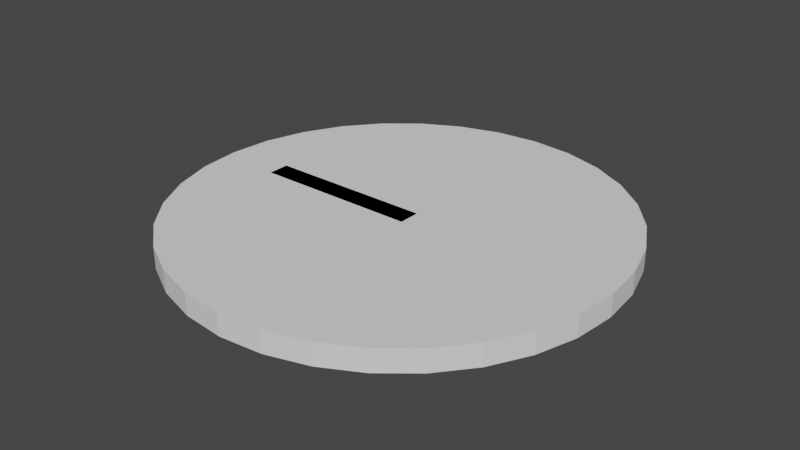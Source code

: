 # Source: Piece.blend  (saved by Blender 4.3.34; exported with 4.5.12 LTS)
import bpy
from mathutils import Matrix  # noqa: F401  (used for matrix-valued properties, if any)

bpy.ops.wm.read_factory_settings(use_empty=True)
scene = bpy.context.scene
scene.name = 'Scene'

# ---- collections
col_collection = bpy.data.collections.new('Collection'); scene.collection.children.link(col_collection)

# ---- world
world_world = bpy.data.worlds.new('World'); scene.world = world_world
world_world.use_nodes = True; world_world.node_tree.nodes.clear()
_N = world_world.node_tree.nodes; _L = world_world.node_tree.links
n0 = _N.new('ShaderNodeOutputWorld'); n0.name = 'World Output'; n0.location = (300, 300)
n1 = _N.new('ShaderNodeBackground'); n1.name = 'Background'; n1.location = (10, 300)
n1.inputs[0].default_value = (0.05088, 0.05088, 0.05088, 1.0)
_L.new(n1.outputs[0], n0.inputs[0])
n0.is_active_output = True
world_world.color = (0.05088, 0.05088, 0.05088)
world_world.use_sun_shadow = False
world_world.sun_shadow_jitter_overblur = 0.0

# ---- meshes
me_cylinder_001 = bpy.data.meshes.new('Cylinder.001')
me_cylinder_001.from_pydata([(0.3827, 0.9239, 0.05), (0.5556, 0.8315, 0.05), (0.7071, 0.7071, 0.05), (0.8315, 0.5556, 0.05), (0.9239, 0.3827, 0.05), (0.9808, 0.1951, 0.05), (1.0, 0.0, 0.05), (0.9808, -0.1951, 0.05), (0.9239, -0.3827, 0.05), (0.8315, -0.5556, 0.05), (0.7071, -0.7071, 0.05), (0.5556, -0.8315, 0.05), (0.3827, -0.9239, 0.05), (0.1951, -0.9808, 0.05), (0.0, -1.0, 0.05), (-0.1951, -0.9808, 0.05), (-0.3314, -0.8, -0.05), (-0.3827, -0.9239, 0.05), (-0.4811, -0.72, -0.05), (-0.5556, -0.8315, 0.05), (-0.6123, -0.6123, -0.05), (-0.7071, -0.7071, 0.05), (-0.72, -0.4811, -0.05), (-0.8, -0.3314, -0.05), (-0.8492, -0.1689, -0.05), (-0.8659, 0.0, -0.05), (-0.8492, 0.1689, -0.05), (-0.8, 0.3314, -0.05), (-0.72, 0.4811, -0.05), (-0.6123, 0.6123, -0.05), (-0.4811, 0.72, -0.05), (-0.3314, 0.8, -0.05), (0.3827, 0.9239, -0.05), (0.5556, 0.8315, -0.05), (0.7071, 0.7071, -0.05), (0.8315, 0.5556, -0.05), (0.9239, 0.3827, -0.05), (0.9808, 0.1951, -0.05), (1.0, 0.0, -0.05), (0.9808, -0.1951, -0.05), (0.9239, -0.3827, -0.05), (0.8315, -0.5556, -0.05), (0.7071, -0.7071, -0.05), (0.5556, -0.8315, -0.05), (0.3827, -0.9239, -0.05), (0.1951, -0.9808, -0.05), (0.0, -1.0, -0.05), (-0.1951, -0.9808, -0.05), (-0.3827, -0.9239, -0.05), (-0.5556, -0.8315, -0.05), (-0.7071, -0.7071, -0.05), (-0.3716, -0.8112, 0.007003), (-0.5198, -0.7283, 0.005198), (-0.6489, -0.6181, 0.002968), (-0.754, -0.4849, 0.000399), (-0.8311, -0.3337, -0.00241), (-0.8772, -0.1704, -0.005351), (-0.8905, -0.001166, -0.008312), (-0.8706, 0.1674, -0.01118), (-0.8182, 0.3288, -0.01384), (-0.7353, 0.4769, -0.01619), (-0.6251, 0.606, -0.01815), (-0.4918, 0.7111, -0.01963), (-0.3406, 0.7882, -0.02059), (-0.05, -0.05, -0.05), (-0.05, -0.05, 0.05), (-0.05, 0.05, 0.05), (0.05, -0.05, -0.05), (0.05, -0.05, 0.05), (0.05, 0.05, -0.05), (0.05, 0.05, 0.05), (-0.7083, -0.05, -0.05), (-0.7083, -0.05, 0.05), (-0.7083, 0.05, 0.05), (0.0, 0.8659, -0.05), (0.0, 1.0, 0.05), (0.1951, 0.9808, 0.05), (0.3827, 0.9239, 0.05), (0.5556, 0.8315, 0.05), (0.7071, 0.7071, 0.05), (0.8315, 0.5556, 0.05), (0.9239, 0.3827, 0.05), (0.9808, 0.1951, 0.05), (1.0, 0.0, 0.05), (0.9808, -0.1951, 0.05), (0.9239, -0.3827, 0.05), (0.8315, -0.5556, 0.05), (0.7071, -0.7071, 0.05), (0.5556, -0.8315, 0.05), (0.3827, -0.9239, 0.05), (0.1951, -0.9808, 0.05), (0.0, -1.0, 0.05), (-0.1951, -0.9808, 0.05), (-0.3827, -0.9239, 0.05), (-0.5556, -0.8315, 0.05), (-0.6123, -0.6123, -0.05), (-0.7071, -0.7071, 0.05), (-0.72, -0.4811, -0.05), (-0.8315, -0.5556, 0.05), (-0.8, -0.3314, -0.05), (-0.9239, -0.3827, 0.05), (-0.8492, -0.1689, -0.05), (-0.9808, -0.1951, 0.05), (-1.0, 0.0, 0.05), (-0.9808, 0.1951, 0.05), (-0.9239, 0.3827, 0.05), (-0.8315, 0.5556, 0.05), (-0.7071, 0.7071, 0.05), (-0.5556, 0.8315, 0.05), (-0.3314, 0.8, -0.05), (-0.3827, 0.9239, 0.05), (-0.1689, 0.8492, -0.05), (-0.1951, 0.9808, 0.05), (-0.007977, 0.8476, -0.02078), (-0.7083, 0.05, 0.05), (-0.7083, -0.05, 0.05), (-0.7083, -0.05, -0.05), (-0.7083, 0.05, -0.05), (0.05, 0.05, 0.05), (0.05, 0.05, -0.05), (0.05, -0.05, -0.05), (-0.05, 0.05, 0.05), (-0.05, 0.05, -0.05), (-0.05, -0.05, -0.05), (-0.2102, -0.8636, 0.008314), (-0.04163, -0.8835, 0.009081), (0.1276, -0.8702, 0.009274), (0.2909, -0.8241, 0.008886), (0.4422, -0.747, 0.007932), (0.5755, -0.6419, 0.006447), (-0.6489, -0.6181, 0.002968), (-0.754, -0.4849, 0.000399), (-0.8311, -0.3337, -0.00241), (-0.8772, -0.1704, -0.005351), (0.6857, -0.5128, 0.00449), (0.7686, -0.3647, 0.002136), (0.821, -0.2033, -0.0005252), (0.8409, -0.03474, -0.003391), (0.8276, 0.1344, -0.006352), (0.7815, 0.2978, -0.009293), (-0.3406, 0.7882, -0.02059), (-0.1772, 0.8343, -0.02098), (0.7044, 0.449, -0.0121), (0.5992, 0.5822, -0.01467), (0.4702, 0.6924, -0.0169), (0.322, 0.7753, -0.01871), (0.1606, 0.8277, -0.02002), (-0.007977, 0.8476, -0.02078), (-0.1951, 0.9808, -0.05), (-0.3827, 0.9239, -0.05), (-0.5556, 0.8315, -0.05), (-0.7071, 0.7071, -0.05), (-0.8315, 0.5556, -0.05), (-0.9239, 0.3827, -0.05), (-0.9808, 0.1951, -0.05), (-1.0, 0.0, -0.05), (-0.9808, -0.1951, -0.05), (-0.9239, -0.3827, -0.05), (-0.8315, -0.5556, -0.05), (-0.7071, -0.7071, -0.05), (-0.5556, -0.8315, -0.05), (-0.3827, -0.9239, -0.05), (-0.1951, -0.9808, -0.05), (0.0, -1.0, -0.05), (0.1951, -0.9808, -0.05), (0.3827, -0.9239, -0.05), (0.5556, -0.8315, -0.05), (0.7071, -0.7071, -0.05), (0.8315, -0.5556, -0.05), (0.9239, -0.3827, -0.05), (0.9808, -0.1951, -0.05), (1.0, 0.0, -0.05), (0.9808, 0.1951, -0.05), (0.9239, 0.3827, -0.05), (0.8315, 0.5556, -0.05), (0.7071, 0.7071, -0.05), (0.5556, 0.8315, -0.05), (0.3827, 0.9239, -0.05), (0.1951, 0.9808, -0.05), (0.0, 1.0, -0.05), (-0.1951, 0.9808, 0.05), (-0.1689, 0.8492, -0.05), (-0.3827, 0.9239, 0.05), (-0.3314, 0.8, -0.05), (-0.5556, 0.8315, 0.05), (-0.4811, 0.72, -0.05), (-0.7071, 0.7071, 0.05), (-0.1772, 0.8343, -0.02098), (-0.3406, 0.7882, -0.02059), (-0.4918, 0.7111, -0.01963), (-0.6251, 0.606, -0.01815), (-0.7353, 0.4769, -0.01619), (-0.8182, 0.3288, -0.01384), (-0.8706, 0.1674, -0.01118), (-0.8905, -0.001166, -0.008312), (-0.8772, -0.1704, -0.005351), (-0.8311, -0.3337, -0.00241), (-0.754, -0.4849, 0.000399), (-0.6489, -0.6181, 0.002968), (-0.5198, -0.7283, 0.005198), (-0.3716, -0.8112, 0.007003), (-0.2102, -0.8636, 0.008314), (-0.04163, -0.8835, 0.009081), (0.1276, -0.8702, 0.009274), (0.2909, -0.8241, 0.008886), (0.4422, -0.747, 0.007932), (0.5755, -0.6419, 0.006447), (0.6857, -0.5128, 0.00449), (0.7686, -0.3647, 0.002136), (0.821, -0.2033, -0.0005252), (0.8409, -0.03474, -0.003391), (0.8276, 0.1344, -0.006352), (0.7815, 0.2978, -0.009293), (0.7044, 0.449, -0.0121), (0.5992, 0.5822, -0.01467), (0.4702, 0.6924, -0.0169), (0.322, 0.7753, -0.01871), (0.1606, 0.8277, -0.02002), (-0.007977, 0.8476, -0.02078), (-0.1689, -0.8492, -0.05), (-0.3314, -0.8, -0.05), (-0.2102, -0.8636, 0.008314), (-0.3716, -0.8112, 0.007003), (0.0, 0.8659, -0.05), (0.0, 1.0, 0.05), (0.1689, 0.8492, -0.05), (0.1951, 0.9808, 0.05), (0.3314, 0.8, -0.05), (0.3827, 0.9239, 0.05), (0.4811, 0.72, -0.05), (0.6123, 0.6123, -0.05), (0.72, 0.4811, -0.05), (0.8, 0.3314, -0.05), (0.8492, 0.1689, -0.05), (0.8659, 0.0, -0.05), (0.8492, -0.1689, -0.05), (0.8, -0.3314, -0.05), (0.72, -0.4811, -0.05), (0.6123, -0.6123, -0.05), (0.4811, -0.72, -0.05), (0.3314, -0.8, -0.05), (0.1689, -0.8492, -0.05), (0.0, -0.8659, -0.05), (-0.1689, -0.8492, -0.05), (-0.3314, -0.8, -0.05), (-0.4811, -0.72, -0.05), (-0.6123, -0.6123, -0.05), (-0.7071, -0.7071, 0.05), (-0.72, -0.4811, -0.05), (-0.8315, -0.5556, 0.05), (-0.8, -0.3314, -0.05), (-0.9239, -0.3827, 0.05), (-0.8492, -0.1689, -0.05), (-0.9808, -0.1951, 0.05), (-0.8659, 0.0, -0.05), (-1.0, 0.0, 0.05), (-0.8492, 0.1689, -0.05), (-0.9808, 0.1951, 0.05), (-0.8, 0.3314, -0.05), (-0.9239, 0.3827, 0.05), (-0.72, 0.4811, -0.05), (-0.8315, 0.5556, 0.05), (-0.6123, 0.6123, -0.05)], [], [(32, 0, 1, 33), (33, 1, 2, 34), (34, 2, 3, 35), (35, 3, 4, 36), (36, 4, 5, 37), (37, 5, 6, 38), (38, 6, 7, 39), (39, 7, 8, 40), (40, 8, 9, 41), (41, 9, 10, 42), (42, 10, 11, 43), (43, 11, 12, 44), (44, 12, 13, 45), (45, 13, 14, 46), (46, 14, 15, 47), (47, 15, 17, 48), (48, 17, 19, 49), (49, 19, 21, 50), (29, 30, 62, 61), (30, 31, 63, 62), (16, 18, 52, 51), (18, 20, 53, 52), (22, 23, 55, 54), (24, 25, 57, 56), (25, 26, 58, 57), (26, 27, 59, 58), (27, 28, 60, 59), (28, 29, 61, 60), (65, 66, 73, 72), (69, 70, 68, 67), (67, 68, 65, 64), (70, 66, 65, 68), (64, 65, 72, 71), (76, 75, 112, 110, 108, 107, 106, 105, 104, 103, 102, 100, 98, 96, 94, 93, 92, 91, 90, 89, 88, 87, 86, 85, 84, 83, 82, 81, 80, 79, 78, 77), (109, 111, 141, 140), (111, 74, 113, 141), (95, 97, 131, 130), (99, 101, 133, 132), (218, 217, 216, 215, 214, 213, 212, 211, 210, 209, 208, 207, 206, 205, 204, 203, 202, 201, 200, 199, 198, 197, 196, 195, 194, 193, 192, 191, 190, 189, 188, 187), (219, 220, 222, 221), (179, 224, 226, 178), (178, 226, 228, 177), (159, 247, 249, 158), (158, 249, 251, 157), (157, 251, 253, 156), (156, 253, 255, 155), (155, 255, 257, 154), (154, 257, 259, 153), (153, 259, 261, 152), (152, 261, 186, 151), (151, 186, 184, 150), (150, 184, 182, 149), (149, 182, 180, 148), (148, 180, 224, 179), (225, 227, 145, 146), (225, 223, 179, 178), (227, 225, 178, 177), (229, 227, 177, 176), (230, 229, 176, 175), (231, 230, 175, 174), (232, 231, 174, 173), (233, 232, 173, 172), (234, 233, 172, 171), (235, 234, 171, 170), (236, 235, 170, 169), (237, 236, 169, 168), (238, 237, 168, 167), (239, 238, 167, 166), (240, 239, 166, 165), (241, 240, 165, 164), (242, 241, 164, 163), (243, 242, 163, 162), (244, 243, 162, 161), (245, 244, 161, 160), (246, 245, 160, 159), (248, 246, 159, 158), (250, 248, 158, 157), (252, 250, 157, 156), (254, 252, 156, 155), (256, 254, 155, 154), (258, 256, 154, 153), (260, 258, 153, 152), (262, 260, 152, 151), (185, 262, 151, 150), (183, 185, 150, 149), (181, 183, 149, 148), (223, 181, 148, 179), (241, 242, 125, 126), (227, 229, 144, 145), (242, 243, 124, 125), (229, 230, 143, 144), (230, 231, 142, 143), (231, 232, 139, 142), (232, 233, 138, 139), (233, 234, 137, 138), (234, 235, 136, 137), (235, 236, 135, 136), (236, 237, 134, 135), (237, 238, 129, 134), (238, 239, 128, 129), (239, 240, 127, 128), (223, 225, 146, 147), (240, 241, 126, 127), (122, 121, 118, 119), (122, 119, 120, 123), (116, 115, 114, 117), (122, 123, 116, 117), (121, 122, 117, 114)])
_uv = me_cylinder_001.uv_layers.new(name='UVMap')
_uv.uv.foreach_set('vector', [0.9375, 0.5, 0.9375, 1.0, 0.9062, 1.0, 0.9062, 0.5, 0.9062, 0.5, 0.9062, 1.0, 0.875, 1.0, 0.875, 0.5, 0.875, 0.5, 0.875, 1.0, 0.8438, 1.0, 0.8438, 0.5, 0.8438, 0.5, 0.8438, 1.0, 0.8125, 1.0, 0.8125, 0.5, 0.8125, 0.5, 0.8125, 1.0, 0.7812, 1.0, 0.7812, 0.5, 0.7812, 0.5, 0.7812, 1.0, 0.75, 1.0, 0.75, 0.5, 0.75, 0.5, 0.75, 1.0, 0.7188, 1.0, 0.7188, 0.5, 0.7188, 0.5, 0.7188, 1.0, 0.6875, 1.0, 0.6875, 0.5, 0.6875, 0.5, 0.6875, 1.0, 0.6562, 1.0, 0.6562, 0.5, 0.6562, 0.5, 0.6562, 1.0, 0.625, 1.0, 0.625, 0.5, 0.625, 0.5, 0.625, 1.0, 0.5938, 1.0, 0.5938, 0.5, 0.5938, 0.5, 0.5938, 1.0, 0.5625, 1.0, 0.5625, 0.5, 0.5625, 0.5, 0.5625, 1.0, 0.5312, 1.0, 0.5312, 0.5, 0.5312, 0.5, 0.5312, 1.0, 0.5, 1.0, 0.5, 0.5, 0.5, 0.5, 0.5, 1.0, 0.4688, 1.0, 0.4688, 0.5, 0.4688, 0.5, 0.4688, 1.0, 0.4375, 1.0, 0.4375, 0.5, 0.4375, 0.5, 0.4375, 1.0, 0.4062, 1.0, 0.4062, 0.5, 0.4062, 0.5, 0.4062, 1.0, 0.375, 1.0, 0.375, 0.5, 0.6031, 0.3969, 0.6345, 0.4228, 0.6345, 0.4228, 0.6031, 0.3969, 0.6345, 0.4228, 0.6705, 0.442, 0.6705, 0.442, 0.6345, 0.4228, 0.6705, 0.05801, 0.6345, 0.07721, 0.6345, 0.07721, 0.6705, 0.05801, 0.6345, 0.07721, 0.6031, 0.1031, 0.6031, 0.1031, 0.6345, 0.07721, 0.5772, 0.1345, 0.558, 0.1705, 0.558, 0.1705, 0.5772, 0.1345, 0.5462, 0.2095, 0.5422, 0.25, 0.5422, 0.25, 0.5462, 0.2095, 0.5422, 0.25, 0.5462, 0.2905, 0.5462, 0.2905, 0.5422, 0.25, 0.5462, 0.2905, 0.558, 0.3295, 0.558, 0.3295, 0.5462, 0.2905, 0.558, 0.3295, 0.5772, 0.3655, 0.5772, 0.3655, 0.558, 0.3295, 0.5772, 0.3655, 0.6031, 0.3969, 0.6031, 0.3969, 0.5772, 0.3655, 0.875, 0.75, 0.875, 0.5, 0.875, 0.5, 0.875, 0.75, 0.375, 0.5, 0.625, 0.5, 0.625, 0.75, 0.375, 0.75, 0.375, 0.75, 0.625, 0.75, 0.625, 1.0, 0.375, 1.0, 0.625, 0.5, 0.875, 0.5, 0.875, 0.75, 0.625, 0.75, 0.375, 1.0, 0.625, 1.0, 0.625, 1.0, 0.375, 1.0, 0.2968, 0.4854, 0.25, 0.49, 0.2032, 0.4854, 0.1582, 0.4717, 0.1167, 0.4496, 0.08029, 0.4197, 0.05045, 0.3833, 0.02827, 0.3418, 0.01461, 0.2968, 0.01, 0.25, 0.01461, 0.2032, 0.02827, 0.1582, 0.05045, 0.1167, 0.08029, 0.08029, 0.1167, 0.05045, 0.1582, 0.02827, 0.2032, 0.01461, 0.25, 0.01, 0.2968, 0.01461, 0.3418, 0.02827, 0.3833, 0.05045, 0.4197, 0.08029, 0.4496, 0.1167, 0.4717, 0.1582, 0.4854, 0.2032, 0.49, 0.25, 0.4854, 0.2968, 0.4717, 0.3418, 0.4496, 0.3833, 0.4197, 0.4197, 0.3833, 0.4496, 0.3418, 0.4717, 0.6705, 0.442, 0.7095, 0.4538, 0.7095, 0.4538, 0.6705, 0.442, 0.7095, 0.4538, 0.75, 0.4578, 0.75, 0.4578, 0.7095, 0.4538, 0.6031, 0.1031, 0.5772, 0.1345, 0.5772, 0.1345, 0.6031, 0.1031, 0.558, 0.1705, 0.5462, 0.2095, 0.5462, 0.2095, 0.558, 0.1705, 0.75, 0.4578, 0.7905, 0.4538, 0.8295, 0.442, 0.8655, 0.4228, 0.8969, 0.3969, 0.9228, 0.3655, 0.942, 0.3295, 0.9538, 0.2905, 0.9578, 0.25, 0.9538, 0.2095, 0.942, 0.1705, 0.9228, 0.1345, 0.8969, 0.1031, 0.8655, 0.07721, 0.8295, 0.05801, 0.7905, 0.04618, 0.75, 0.04219, 0.7095, 0.04618, 0.6705, 0.05801, 0.6345, 0.07721, 0.6031, 0.1031, 0.5772, 0.1345, 0.558, 0.1705, 0.5462, 0.2095, 0.5422, 0.25, 0.5462, 0.2905, 0.558, 0.3295, 0.5772, 0.3655, 0.6031, 0.3969, 0.6345, 0.4228, 0.6705, 0.442, 0.7095, 0.4538, 0.7095, 0.04618, 0.6705, 0.05801, 0.6705, 0.05801, 0.7095, 0.04618, 1.0, 0.5, 1.0, 1.0, 0.9688, 1.0, 0.9688, 0.5, 0.9688, 0.5, 0.9688, 1.0, 0.9375, 1.0, 0.9375, 0.5, 0.375, 0.5, 0.375, 1.0, 0.3438, 1.0, 0.3438, 0.5, 0.3438, 0.5, 0.3438, 1.0, 0.3125, 1.0, 0.3125, 0.5, 0.3125, 0.5, 0.3125, 1.0, 0.2812, 1.0, 0.2812, 0.5, 0.2812, 0.5, 0.2812, 1.0, 0.25, 1.0, 0.25, 0.5, 0.25, 0.5, 0.25, 1.0, 0.2188, 1.0, 0.2188, 0.5, 0.2188, 0.5, 0.2188, 1.0, 0.1875, 1.0, 0.1875, 0.5, 0.1875, 0.5, 0.1875, 1.0, 0.1562, 1.0, 0.1562, 0.5, 0.1562, 0.5, 0.1562, 1.0, 0.125, 1.0, 0.125, 0.5, 0.125, 0.5, 0.125, 1.0, 0.09375, 1.0, 0.09375, 0.5, 0.09375, 0.5, 0.09375, 1.0, 0.0625, 1.0, 0.0625, 0.5, 0.0625, 0.5, 0.0625, 1.0, 0.03125, 1.0, 0.03125, 0.5, 0.03125, 0.5, 0.03125, 1.0, 0.0, 1.0, 0.0, 0.5, 0.7905, 0.4538, 0.8295, 0.442, 0.8295, 0.442, 0.7905, 0.4538, 0.7905, 0.4538, 0.75, 0.4578, 0.75, 0.49, 0.7968, 0.4854, 0.8295, 0.442, 0.7905, 0.4538, 0.7968, 0.4854, 0.8418, 0.4717, 0.8655, 0.4228, 0.8295, 0.442, 0.8418, 0.4717, 0.8833, 0.4496, 0.8969, 0.3969, 0.8655, 0.4228, 0.8833, 0.4496, 0.9197, 0.4197, 0.9228, 0.3655, 0.8969, 0.3969, 0.9197, 0.4197, 0.9496, 0.3833, 0.942, 0.3295, 0.9228, 0.3655, 0.9496, 0.3833, 0.9717, 0.3418, 0.9538, 0.2905, 0.942, 0.3295, 0.9717, 0.3418, 0.9854, 0.2968, 0.9578, 0.25, 0.9538, 0.2905, 0.9854, 0.2968, 0.99, 0.25, 0.9538, 0.2095, 0.9578, 0.25, 0.99, 0.25, 0.9854, 0.2032, 0.942, 0.1705, 0.9538, 0.2095, 0.9854, 0.2032, 0.9717, 0.1582, 0.9228, 0.1345, 0.942, 0.1705, 0.9717, 0.1582, 0.9496, 0.1167, 0.8969, 0.1031, 0.9228, 0.1345, 0.9496, 0.1167, 0.9197, 0.08029, 0.8655, 0.07721, 0.8969, 0.1031, 0.9197, 0.08029, 0.8833, 0.05045, 0.8295, 0.05801, 0.8655, 0.07721, 0.8833, 0.05045, 0.8418, 0.02827, 0.7905, 0.04618, 0.8295, 0.05801, 0.8418, 0.02827, 0.7968, 0.01461, 0.75, 0.04219, 0.7905, 0.04618, 0.7968, 0.01461, 0.75, 0.01, 0.7095, 0.04618, 0.75, 0.04219, 0.75, 0.01, 0.7032, 0.01461, 0.6705, 0.05801, 0.7095, 0.04618, 0.7032, 0.01461, 0.6582, 0.02827, 0.6345, 0.07721, 0.6705, 0.05801, 0.6582, 0.02827, 0.6167, 0.05045, 0.6031, 0.1031, 0.6345, 0.07721, 0.6167, 0.05045, 0.5803, 0.08029, 0.5772, 0.1345, 0.6031, 0.1031, 0.5803, 0.08029, 0.5504, 0.1167, 0.558, 0.1705, 0.5772, 0.1345, 0.5504, 0.1167, 0.5283, 0.1582, 0.5462, 0.2095, 0.558, 0.1705, 0.5283, 0.1582, 0.5146, 0.2032, 0.5422, 0.25, 0.5462, 0.2095, 0.5146, 0.2032, 0.51, 0.25, 0.5462, 0.2905, 0.5422, 0.25, 0.51, 0.25, 0.5146, 0.2968, 0.558, 0.3295, 0.5462, 0.2905, 0.5146, 0.2968, 0.5283, 0.3418, 0.5772, 0.3655, 0.558, 0.3295, 0.5283, 0.3418, 0.5504, 0.3833, 0.6031, 0.3969, 0.5772, 0.3655, 0.5504, 0.3833, 0.5803, 0.4197, 0.6345, 0.4228, 0.6031, 0.3969, 0.5803, 0.4197, 0.6167, 0.4496, 0.6705, 0.442, 0.6345, 0.4228, 0.6167, 0.4496, 0.6582, 0.4717, 0.7095, 0.4538, 0.6705, 0.442, 0.6582, 0.4717, 0.7032, 0.4854, 0.75, 0.4578, 0.7095, 0.4538, 0.7032, 0.4854, 0.75, 0.49, 0.7905, 0.04618, 0.75, 0.04219, 0.75, 0.04219, 0.7905, 0.04618, 0.8295, 0.442, 0.8655, 0.4228, 0.8655, 0.4228, 0.8295, 0.442, 0.75, 0.04219, 0.7095, 0.04618, 0.7095, 0.04618, 0.75, 0.04219, 0.8655, 0.4228, 0.8969, 0.3969, 0.8969, 0.3969, 0.8655, 0.4228, 0.8969, 0.3969, 0.9228, 0.3655, 0.9228, 0.3655, 0.8969, 0.3969, 0.9228, 0.3655, 0.942, 0.3295, 0.942, 0.3295, 0.9228, 0.3655, 0.942, 0.3295, 0.9538, 0.2905, 0.9538, 0.2905, 0.942, 0.3295, 0.9538, 0.2905, 0.9578, 0.25, 0.9578, 0.25, 0.9538, 0.2905, 0.9578, 0.25, 0.9538, 0.2095, 0.9538, 0.2095, 0.9578, 0.25, 0.9538, 0.2095, 0.942, 0.1705, 0.942, 0.1705, 0.9538, 0.2095, 0.942, 0.1705, 0.9228, 0.1345, 0.9228, 0.1345, 0.942, 0.1705, 0.9228, 0.1345, 0.8969, 0.1031, 0.8969, 0.1031, 0.9228, 0.1345, 0.8969, 0.1031, 0.8655, 0.07721, 0.8655, 0.07721, 0.8969, 0.1031, 0.8655, 0.07721, 0.8295, 0.05801, 0.8295, 0.05801, 0.8655, 0.07721, 0.75, 0.4578, 0.7905, 0.4538, 0.7905, 0.4538, 0.75, 0.4578, 0.8295, 0.05801, 0.7905, 0.04618, 0.7905, 0.04618, 0.8295, 0.05801, 0.375, 0.25, 0.625, 0.25, 0.625, 0.5, 0.375, 0.5, 0.125, 0.5, 0.375, 0.5, 0.375, 0.75, 0.125, 0.75, 0.375, 0.0, 0.625, 0.0, 0.625, 0.25, 0.375, 0.25, 0.125, 0.5, 0.125, 0.75, 0.125, 0.75, 0.125, 0.5, 0.625, 0.25, 0.375, 0.25, 0.375, 0.25, 0.625, 0.25])
me_cylinder_001.update()

# ---- objects
ob_piece = bpy.data.objects.new('Piece', me_cylinder_001)

# ---- transforms, parenting, visibility, modifiers, constraints
ob_piece.location = (0.0, 0.0, 0.0)

# ---- collection membership
col_collection.objects.link(ob_piece)

# ---- scene / render settings (as saved in the file)
scene.frame_start = 1; scene.frame_end = 250; scene.frame_set(245)
scene.render.engine = 'BLENDER_EEVEE_NEXT'
scene.cycles.use_denoising = False
scene.cycles.samples = 128
scene.cycles.sampling_pattern = 'TABULATED_SOBOL'
scene.cycles.use_adaptive_sampling = False
scene.cycles.use_light_tree = False
scene.view_settings.view_transform = 'Filmic'
bpy.context.view_layer.update()

# ---- added for rendering (the .blend has no active camera and no usable light): camera, sun
cam_auto = bpy.data.cameras.new('AutoCamera')
cam_auto.lens = 50.0
cam_auto.sensor_width = 36.0
cam_auto.clip_end = 1000.0
ob_auto_camera = bpy.data.objects.new('AutoCamera', cam_auto)
scene.collection.objects.link(ob_auto_camera)
ob_auto_camera.location = (2.61857, -3.14228, 2.09485)
ob_auto_camera.rotation_euler = (1.09748, -7.21219e-08, 0.694738)
scene.camera = ob_auto_camera
light_auto_sun = bpy.data.lights.new('AutoSun', 'SUN')
light_auto_sun.energy = 3.0
light_auto_sun.angle = 0.0523599
ob_auto_sun = bpy.data.objects.new('AutoSun', light_auto_sun)
scene.collection.objects.link(ob_auto_sun)
ob_auto_sun.rotation_euler = (0.872665, 0.174533, 0.523599)
bpy.context.view_layer.update()
